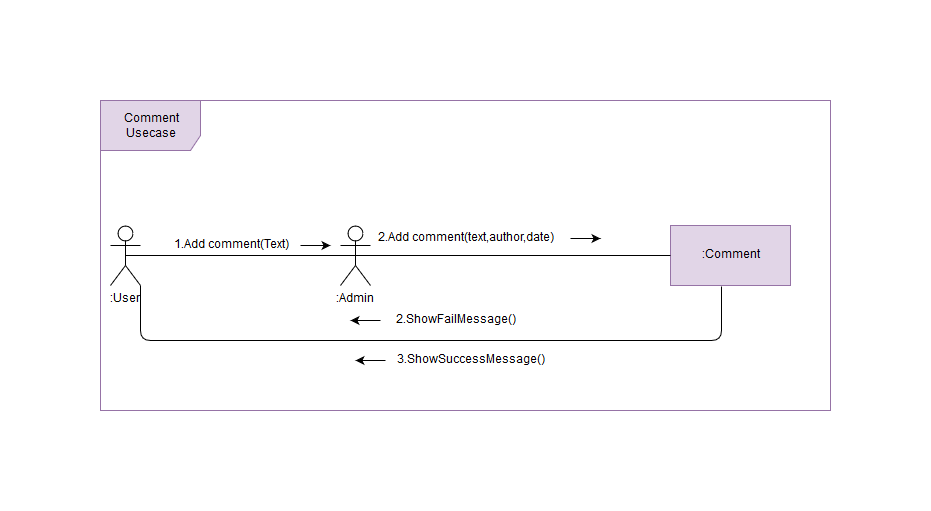

The diagram above was exported from draw.io. Its source (the exported page's mxGraphModel, read from the mxfile embedded in the PNG):
<mxGraphModel dx="840" dy="481" grid="1" gridSize="10" guides="1" tooltips="1" connect="1" arrows="1" fold="1" page="1" pageScale="1" pageWidth="850" pageHeight="1100" math="0" shadow="0">
  <root>
    <mxCell id="0" />
    <mxCell id="1" parent="0" />
    <mxCell id="SOfnTkov21KrHpwXAUUI-1" value="Comment Usecase" style="shape=umlFrame;whiteSpace=wrap;html=1;width=100;height=50;fillColor=#e1d5e7;strokeColor=#9673a6;" vertex="1" parent="1">
      <mxGeometry x="100" y="80" width="730" height="310" as="geometry" />
    </mxCell>
    <mxCell id="SOfnTkov21KrHpwXAUUI-3" value=":User" style="shape=umlActor;verticalLabelPosition=bottom;labelBackgroundColor=#ffffff;verticalAlign=top;html=1;outlineConnect=0;" vertex="1" parent="1">
      <mxGeometry x="110" y="205" width="30" height="60" as="geometry" />
    </mxCell>
    <mxCell id="SOfnTkov21KrHpwXAUUI-6" value="" style="endArrow=none;html=1;exitX=0.5;exitY=0.5;exitDx=0;exitDy=0;exitPerimeter=0;entryX=0.5;entryY=0.5;entryDx=0;entryDy=0;entryPerimeter=0;" edge="1" parent="1" source="SOfnTkov21KrHpwXAUUI-3">
      <mxGeometry width="50" height="50" relative="1" as="geometry">
        <mxPoint x="180" y="270" as="sourcePoint" />
        <mxPoint x="355" y="235" as="targetPoint" />
      </mxGeometry>
    </mxCell>
    <mxCell id="SOfnTkov21KrHpwXAUUI-8" value="1.Add comment(Text)" style="text;html=1;strokeColor=none;fillColor=none;align=center;verticalAlign=middle;whiteSpace=wrap;rounded=0;" vertex="1" parent="1">
      <mxGeometry x="130" y="205" width="200" height="40" as="geometry" />
    </mxCell>
    <mxCell id="SOfnTkov21KrHpwXAUUI-9" value="" style="endArrow=classic;html=1;entryX=1;entryY=0.5;entryDx=0;entryDy=0;" edge="1" parent="1" target="SOfnTkov21KrHpwXAUUI-8">
      <mxGeometry width="50" height="50" relative="1" as="geometry">
        <mxPoint x="300" y="225" as="sourcePoint" />
        <mxPoint x="310" y="233" as="targetPoint" />
      </mxGeometry>
    </mxCell>
    <mxCell id="SOfnTkov21KrHpwXAUUI-21" value=":Admin" style="shape=umlActor;verticalLabelPosition=bottom;labelBackgroundColor=#ffffff;verticalAlign=top;html=1;outlineConnect=0;" vertex="1" parent="1">
      <mxGeometry x="340" y="205" width="30" height="60" as="geometry" />
    </mxCell>
    <mxCell id="SOfnTkov21KrHpwXAUUI-22" value=":Comment" style="rounded=0;whiteSpace=wrap;html=1;fillColor=#e1d5e7;strokeColor=#9673a6;" vertex="1" parent="1">
      <mxGeometry x="670" y="205" width="120" height="60" as="geometry" />
    </mxCell>
    <mxCell id="SOfnTkov21KrHpwXAUUI-25" value="2.Add comment(text,author,date)" style="text;html=1;strokeColor=none;fillColor=none;align=center;verticalAlign=middle;whiteSpace=wrap;rounded=0;" vertex="1" parent="1">
      <mxGeometry x="330" y="205" width="270" height="25" as="geometry" />
    </mxCell>
    <mxCell id="SOfnTkov21KrHpwXAUUI-26" value="" style="endArrow=classic;html=1;entryX=1;entryY=0.5;entryDx=0;entryDy=0;" edge="1" parent="1" target="SOfnTkov21KrHpwXAUUI-25">
      <mxGeometry width="50" height="50" relative="1" as="geometry">
        <mxPoint x="570" y="218" as="sourcePoint" />
        <mxPoint x="560" y="204" as="targetPoint" />
        <Array as="points" />
      </mxGeometry>
    </mxCell>
    <mxCell id="SOfnTkov21KrHpwXAUUI-27" value="" style="endArrow=none;html=1;exitX=0.5;exitY=0.5;exitDx=0;exitDy=0;exitPerimeter=0;entryX=0;entryY=0.5;entryDx=0;entryDy=0;" edge="1" parent="1" source="SOfnTkov21KrHpwXAUUI-21" target="SOfnTkov21KrHpwXAUUI-22">
      <mxGeometry width="50" height="50" relative="1" as="geometry">
        <mxPoint x="460" y="310" as="sourcePoint" />
        <mxPoint x="510" y="260" as="targetPoint" />
      </mxGeometry>
    </mxCell>
    <mxCell id="SOfnTkov21KrHpwXAUUI-28" value="2.ShowFailMessage()" style="text;html=1;strokeColor=none;fillColor=none;align=center;verticalAlign=middle;whiteSpace=wrap;rounded=0;" vertex="1" parent="1">
      <mxGeometry x="400" y="290" width="110" height="20" as="geometry" />
    </mxCell>
    <mxCell id="SOfnTkov21KrHpwXAUUI-30" value="3.ShowSuccessMessage()" style="text;html=1;strokeColor=none;fillColor=none;align=center;verticalAlign=middle;whiteSpace=wrap;rounded=0;" vertex="1" parent="1">
      <mxGeometry x="390" y="325" width="160" height="30" as="geometry" />
    </mxCell>
    <mxCell id="SOfnTkov21KrHpwXAUUI-36" value="" style="endArrow=none;html=1;exitX=0.425;exitY=1.017;exitDx=0;exitDy=0;exitPerimeter=0;entryX=1;entryY=1;entryDx=0;entryDy=0;entryPerimeter=0;" edge="1" parent="1" source="SOfnTkov21KrHpwXAUUI-22" target="SOfnTkov21KrHpwXAUUI-3">
      <mxGeometry width="50" height="50" relative="1" as="geometry">
        <mxPoint x="490" y="350" as="sourcePoint" />
        <mxPoint x="540" y="300" as="targetPoint" />
        <Array as="points">
          <mxPoint x="721" y="320" />
          <mxPoint x="420" y="320" />
          <mxPoint x="140" y="320" />
        </Array>
      </mxGeometry>
    </mxCell>
    <mxCell id="SOfnTkov21KrHpwXAUUI-38" value="" style="endArrow=classic;html=1;entryX=1;entryY=0.5;entryDx=0;entryDy=0;" edge="1" parent="1">
      <mxGeometry width="50" height="50" relative="1" as="geometry">
        <mxPoint x="385" y="340" as="sourcePoint" />
        <mxPoint x="355" y="340" as="targetPoint" />
        <Array as="points" />
      </mxGeometry>
    </mxCell>
    <mxCell id="SOfnTkov21KrHpwXAUUI-39" value="" style="endArrow=classic;html=1;entryX=1;entryY=0.5;entryDx=0;entryDy=0;" edge="1" parent="1">
      <mxGeometry width="50" height="50" relative="1" as="geometry">
        <mxPoint x="380" y="300" as="sourcePoint" />
        <mxPoint x="350" y="300" as="targetPoint" />
        <Array as="points" />
      </mxGeometry>
    </mxCell>
  </root>
</mxGraphModel>